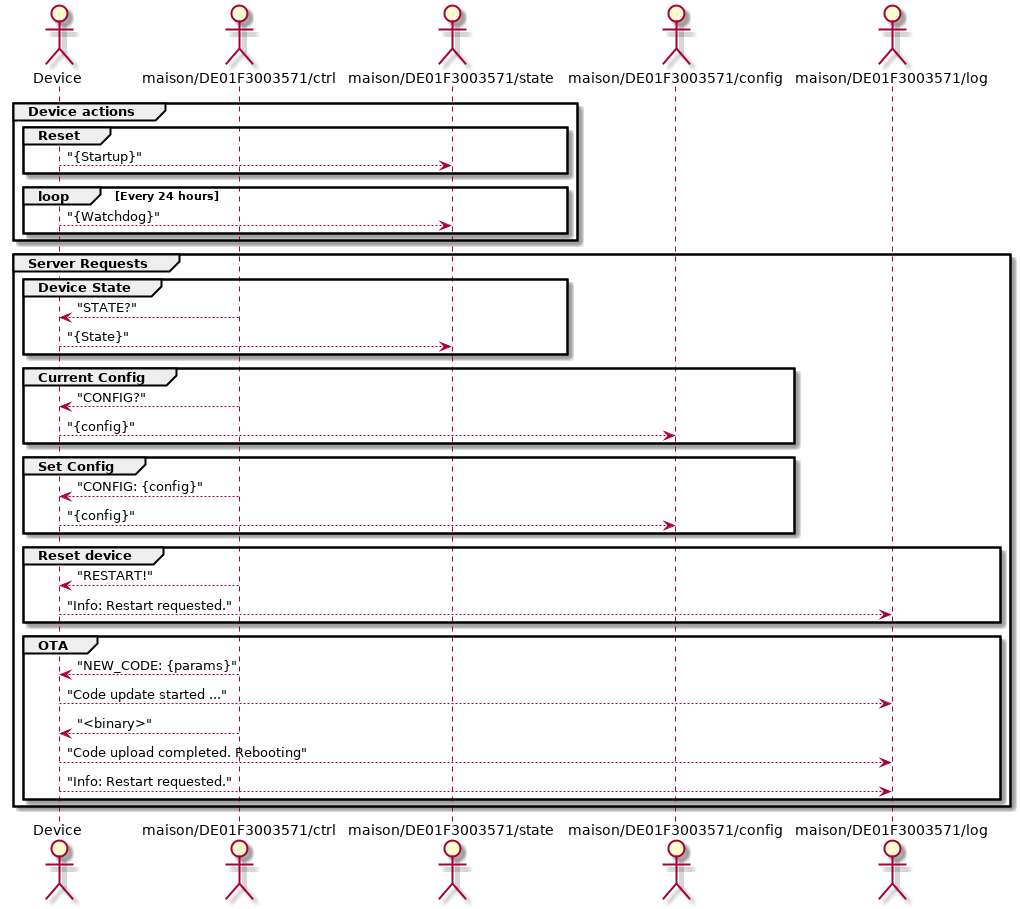

The diagram above was rendered by PlantUML. Its source (embedded in the PNG):
@startuml


actor Device
actor device_ctrl as "maison/DE01F3003571/ctrl"
actor server_status as "maison/DE01F3003571/state"
actor server_config as "maison/DE01F3003571/config"
actor server_log as "maison/DE01F3003571/log"

group Device actions
  group Reset
    Device --> server_status : "{Startup}"
  end
  loop Every 24 hours
    Device --> server_status : "{Watchdog}"
  end
end

group Server Requests
  group Device State
    device_ctrl --> Device : "STATE?"
    Device --> server_status : "{State}"
  end

  group Current Config
    device_ctrl --> Device : "CONFIG?"
    Device --> server_config : "{config}"
  end

  group Set Config
    device_ctrl --> Device : "CONFIG: {config}"
    Device --> server_config : "{config}"
  end

  group Reset device
    device_ctrl --> Device : "RESTART!"
    Device --> server_log : "Info: Restart requested."
  end

  group OTA
    device_ctrl --> Device : "NEW_CODE: {params}"
    Device --> server_log : "Code update started ..."
    device_ctrl --> Device : "<binary>"
    Device --> server_log : "Code upload completed. Rebooting"
    Device --> server_log : "Info: Restart requested."
  end
end
@enduml